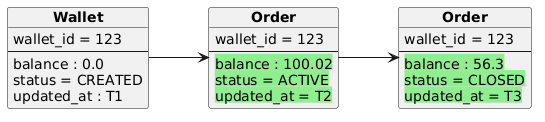

The diagram above was rendered by PlantUML. Its source (embedded in the PNG):
@startuml
left to right direction

hide circle

scale max 1024 width
scale max 800 height

object "**Wallet**" as w1 {
  wallet_id = 123
  --
  balance : 0.0
  status = CREATED
  updated_at : T1
}

object "**Order**" as w2 {
  wallet_id = 123
  --
  <back:lightgreen>balance : 100.02</back>
  <back:lightgreen>status = ACTIVE</back>
  <back:lightgreen>updated_at = T2</back>
}

object "**Order**" as w3 {
  wallet_id = 123
  --
  <back:lightgreen>balance : 56.3</back>
  <back:lightgreen>status = CLOSED</back>
  <back:lightgreen>updated_at = T3</back>
}

w1 --> w2
w2 --> w3
@enduml